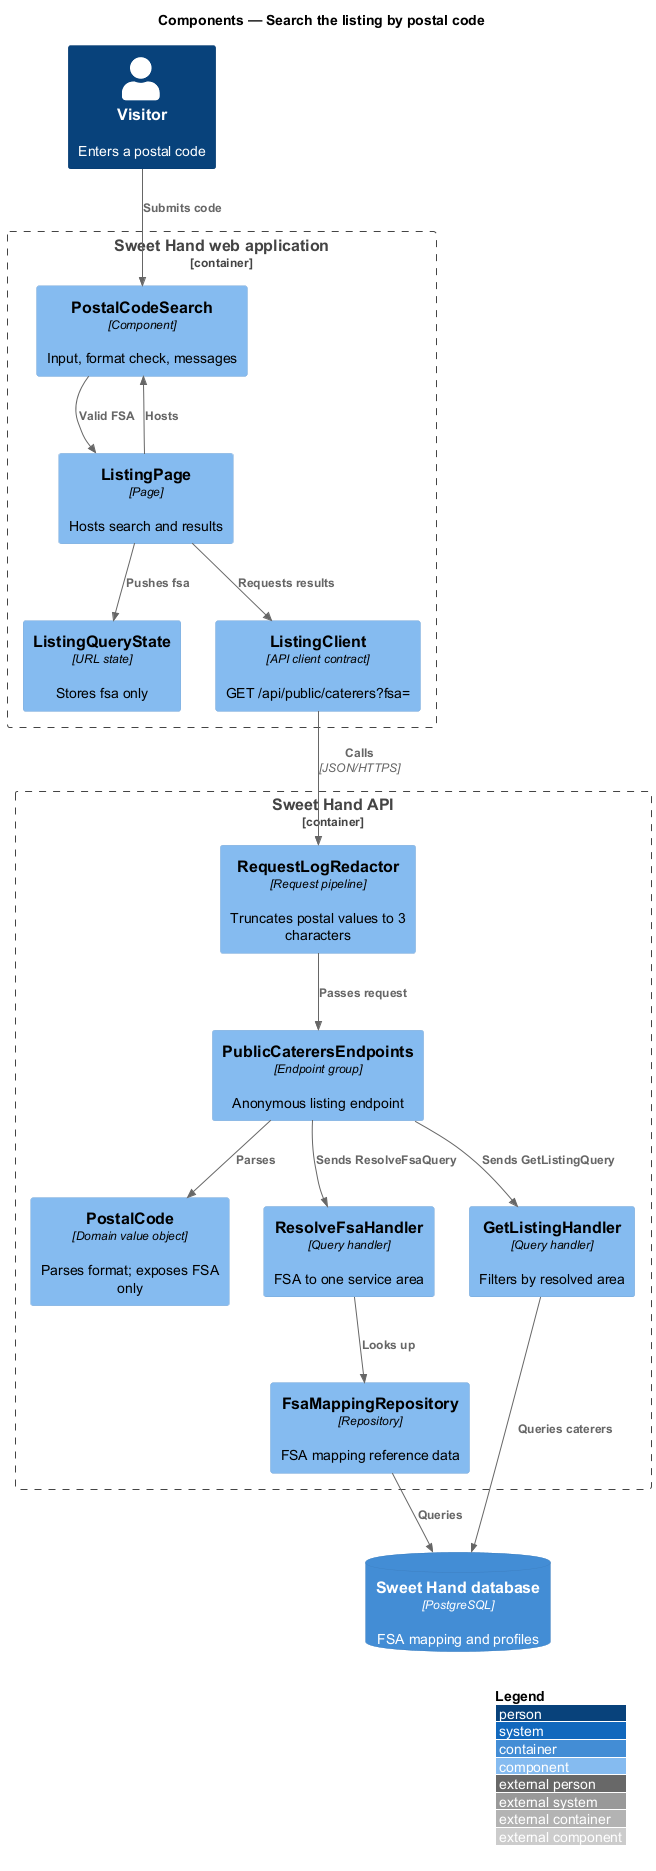

The diagram above was rendered by PlantUML. Its source (embedded in the PNG):
@startuml
!include <C4/C4_Component>
LAYOUT_WITH_LEGEND()
title Components — Search the listing by postal code

Person(visitor, "Visitor", "Enters a postal code")
Container_Boundary(web, "Sweet Hand web application") {
  Component(search, "PostalCodeSearch", "Component", "Input, format check, messages")
  Component(page, "ListingPage", "Page", "Hosts search and results")
  Component(state, "ListingQueryState", "URL state", "Stores fsa only")
  Component(client, "ListingClient", "API client contract", "GET /api/public/caterers?fsa=")
}
Container_Boundary(api, "Sweet Hand API") {
  Component(redactor, "RequestLogRedactor", "Request pipeline", "Truncates postal values to 3 characters")
  Component(endpoints, "PublicCaterersEndpoints", "Endpoint group", "Anonymous listing endpoint")
  Component(postal, "PostalCode", "Domain value object", "Parses format; exposes FSA only")
  Component(resolve, "ResolveFsaHandler", "Query handler", "FSA to one service area")
  Component(handler, "GetListingHandler", "Query handler", "Filters by resolved area")
  Component(fsaRepo, "FsaMappingRepository", "Repository", "FSA mapping reference data")
}
ContainerDb(db, "Sweet Hand database", "PostgreSQL", "FSA mapping and profiles")

Rel(visitor, search, "Submits code")
Rel(page, search, "Hosts")
Rel(search, page, "Valid FSA")
Rel(page, state, "Pushes fsa")
Rel(page, client, "Requests results")
Rel(client, redactor, "Calls", "JSON/HTTPS")
Rel(redactor, endpoints, "Passes request")
Rel(endpoints, postal, "Parses")
Rel(endpoints, resolve, "Sends ResolveFsaQuery")
Rel(resolve, fsaRepo, "Looks up")
Rel(endpoints, handler, "Sends GetListingQuery")
Rel(fsaRepo, db, "Queries")
Rel(handler, db, "Queries caterers")
@enduml